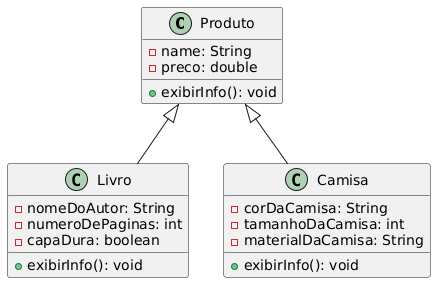

The diagram above was rendered by PlantUML. Its source (embedded in the PNG):
@startuml
class Produto {
  - name: String
  - preco: double
  + exibirInfo(): void
}

class Livro {
  - nomeDoAutor: String
  - numeroDePaginas: int
  - capaDura: boolean
  + exibirInfo(): void
}

class Camisa {
  - corDaCamisa: String
  - tamanhoDaCamisa: int
  - materialDaCamisa: String
  + exibirInfo(): void
}

Produto <|-- Livro
Produto <|-- Camisa
@enduml